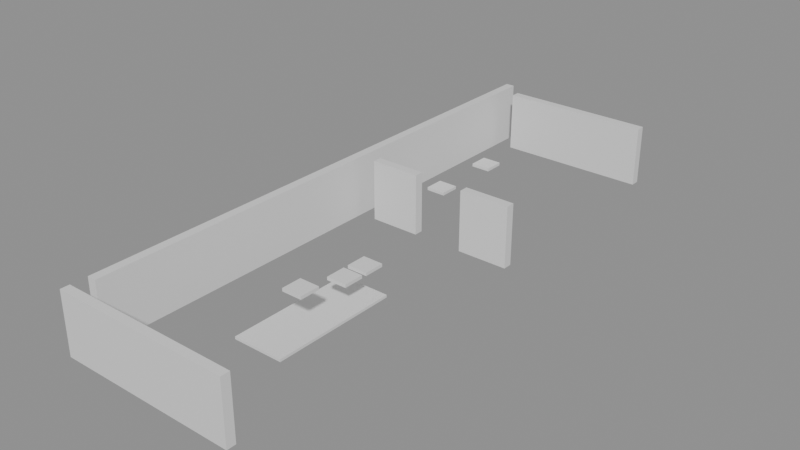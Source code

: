 # Source: building_lego.blend  (saved by Blender 5.0.119; exported with 4.5.12 LTS)
import bpy
from mathutils import Matrix  # noqa: F401  (used for matrix-valued properties, if any)

bpy.ops.wm.read_factory_settings(use_empty=True)
scene = bpy.context.scene
scene.name = 'Scene'

# ---- collections
col_01_paredes_externas = bpy.data.collections.new('01_Paredes_Externas'); scene.collection.children.link(col_01_paredes_externas)
col_02_paredes_internas = bpy.data.collections.new('02_Paredes_Internas'); scene.collection.children.link(col_02_paredes_internas)
col_03_pisos_escadas = bpy.data.collections.new('03_Pisos_Escadas'); scene.collection.children.link(col_03_pisos_escadas)
col_04_moveis_decoracoes = bpy.data.collections.new('04_Moveis_Decoracoes'); scene.collection.children.link(col_04_moveis_decoracoes)

# ---- materials (node trees are filled in below, after node groups)
mat_mat_parede_externa = bpy.data.materials.new('Mat_Parede_Externa')
mat_mat_parede_interna = bpy.data.materials.new('Mat_Parede_Interna')
mat_mat_pisos = bpy.data.materials.new('Mat_Pisos')
mat_mat_moveis = bpy.data.materials.new('Mat_Moveis')

# ---- material node trees
mat_mat_parede_externa.use_nodes = True; mat_mat_parede_externa.node_tree.nodes.clear()
_N = mat_mat_parede_externa.node_tree.nodes; _L = mat_mat_parede_externa.node_tree.links
n0 = _N.new('ShaderNodeBsdfPrincipled'); n0.name = 'BSDF - Pré-fundamentado'; n0.location = (-200, 100)
n1 = _N.new('ShaderNodeOutputMaterial'); n1.name = 'Saída de material'; n1.location = (200, 100)
_L.new(n0.outputs[0], n1.inputs[0])
n1.is_active_output = True
mat_mat_parede_interna.use_nodes = True; mat_mat_parede_interna.node_tree.nodes.clear()
_N = mat_mat_parede_interna.node_tree.nodes; _L = mat_mat_parede_interna.node_tree.links
n0 = _N.new('ShaderNodeBsdfPrincipled'); n0.name = 'BSDF - Pré-fundamentado'; n0.location = (-200, 100)
n1 = _N.new('ShaderNodeOutputMaterial'); n1.name = 'Saída de material'; n1.location = (200, 100)
_L.new(n0.outputs[0], n1.inputs[0])
n1.is_active_output = True
mat_mat_pisos.use_nodes = True; mat_mat_pisos.node_tree.nodes.clear()
_N = mat_mat_pisos.node_tree.nodes; _L = mat_mat_pisos.node_tree.links
n0 = _N.new('ShaderNodeBsdfPrincipled'); n0.name = 'BSDF - Pré-fundamentado'; n0.location = (-200, 100)
n1 = _N.new('ShaderNodeOutputMaterial'); n1.name = 'Saída de material'; n1.location = (200, 100)
_L.new(n0.outputs[0], n1.inputs[0])
n1.is_active_output = True
mat_mat_moveis.use_nodes = True; mat_mat_moveis.node_tree.nodes.clear()
_N = mat_mat_moveis.node_tree.nodes; _L = mat_mat_moveis.node_tree.links
n0 = _N.new('ShaderNodeBsdfPrincipled'); n0.name = 'BSDF - Pré-fundamentado'; n0.location = (-200, 100)
n1 = _N.new('ShaderNodeOutputMaterial'); n1.name = 'Saída de material'; n1.location = (200, 100)
_L.new(n0.outputs[0], n1.inputs[0])
n1.is_active_output = True

# ---- meshes
me_bloco_stone_wall_5073_4812_z0 = bpy.data.meshes.new('Bloco_stone_wall_5073_4812_z0')
me_bloco_stone_wall_5073_4812_z0.from_pydata([(-0.5, -0.175, -1.2), (0.5, -0.175, -1.2), (0.5, 0.175, -1.2), (-0.5, 0.175, -1.2), (-0.5, -0.175, 1.2), (0.5, -0.175, 1.2), (0.5, 0.175, 1.2), (-0.5, 0.175, 1.2)], [], [(0, 1, 2, 3), (4, 7, 6, 5), (0, 4, 5, 1), (2, 6, 7, 3), (0, 3, 7, 4), (1, 5, 6, 2)])
me_bloco_stone_wall_5073_4812_z0.materials.append(mat_mat_parede_externa)
me_bloco_stone_wall_5073_4812_z0.update()
me_bloco_stone_wall_5074_4812_z0 = bpy.data.meshes.new('Bloco_stone_wall_5074_4812_z0')
me_bloco_stone_wall_5074_4812_z0.from_pydata([(-0.5, -0.175, -1.2), (0.5, -0.175, -1.2), (0.5, 0.175, -1.2), (-0.5, 0.175, -1.2), (-0.5, -0.175, 1.2), (0.5, -0.175, 1.2), (0.5, 0.175, 1.2), (-0.5, 0.175, 1.2)], [], [(0, 1, 2, 3), (4, 7, 6, 5), (0, 4, 5, 1), (2, 6, 7, 3), (0, 3, 7, 4), (1, 5, 6, 2)])
me_bloco_stone_wall_5074_4812_z0.materials.append(mat_mat_parede_externa)
me_bloco_stone_wall_5074_4812_z0.update()
me_bloco_stone_wall_5075_4812_z0 = bpy.data.meshes.new('Bloco_stone_wall_5075_4812_z0')
me_bloco_stone_wall_5075_4812_z0.from_pydata([(-0.5, -0.175, -1.2), (0.5, -0.175, -1.2), (0.5, 0.175, -1.2), (-0.5, 0.175, -1.2), (-0.5, -0.175, 1.2), (0.5, -0.175, 1.2), (0.5, 0.175, 1.2), (-0.5, 0.175, 1.2)], [], [(0, 1, 2, 3), (4, 7, 6, 5), (0, 4, 5, 1), (2, 6, 7, 3), (0, 3, 7, 4), (1, 5, 6, 2)])
me_bloco_stone_wall_5075_4812_z0.materials.append(mat_mat_parede_externa)
me_bloco_stone_wall_5075_4812_z0.update()
me_bloco_stone_wall_5076_4812_z0 = bpy.data.meshes.new('Bloco_stone_wall_5076_4812_z0')
me_bloco_stone_wall_5076_4812_z0.from_pydata([(-0.5, -0.175, -1.2), (0.5, -0.175, -1.2), (0.5, 0.175, -1.2), (-0.5, 0.175, -1.2), (-0.5, -0.175, 1.2), (0.5, -0.175, 1.2), (0.5, 0.175, 1.2), (-0.5, 0.175, 1.2)], [], [(0, 1, 2, 3), (4, 7, 6, 5), (0, 4, 5, 1), (2, 6, 7, 3), (0, 3, 7, 4), (1, 5, 6, 2)])
me_bloco_stone_wall_5076_4812_z0.materials.append(mat_mat_parede_externa)
me_bloco_stone_wall_5076_4812_z0.update()
me_bloco_stone_wall_5077_4812_z0 = bpy.data.meshes.new('Bloco_stone_wall_5077_4812_z0')
me_bloco_stone_wall_5077_4812_z0.from_pydata([(-0.5, -0.175, -1.2), (0.5, -0.175, -1.2), (0.5, 0.175, -1.2), (-0.5, 0.175, -1.2), (-0.5, -0.175, 1.2), (0.5, -0.175, 1.2), (0.5, 0.175, 1.2), (-0.5, 0.175, 1.2)], [], [(0, 1, 2, 3), (4, 7, 6, 5), (0, 4, 5, 1), (2, 6, 7, 3), (0, 3, 7, 4), (1, 5, 6, 2)])
me_bloco_stone_wall_5077_4812_z0.materials.append(mat_mat_parede_externa)
me_bloco_stone_wall_5077_4812_z0.update()
me_bloco_stone_wall_5078_4812_z0 = bpy.data.meshes.new('Bloco_stone_wall_5078_4812_z0')
me_bloco_stone_wall_5078_4812_z0.from_pydata([(-0.5, -0.175, -1.2), (0.5, -0.175, -1.2), (0.5, 0.175, -1.2), (-0.5, 0.175, -1.2), (-0.5, -0.175, 1.2), (0.5, -0.175, 1.2), (0.5, 0.175, 1.2), (-0.5, 0.175, 1.2)], [], [(0, 1, 2, 3), (4, 7, 6, 5), (0, 4, 5, 1), (2, 6, 7, 3), (0, 3, 7, 4), (1, 5, 6, 2)])
me_bloco_stone_wall_5078_4812_z0.materials.append(mat_mat_parede_externa)
me_bloco_stone_wall_5078_4812_z0.update()
me_bloco_stone_wall_5079_4812_z0 = bpy.data.meshes.new('Bloco_stone_wall_5079_4812_z0')
me_bloco_stone_wall_5079_4812_z0.from_pydata([(-0.5, -0.175, -1.2), (0.5, -0.175, -1.2), (0.5, 0.175, -1.2), (-0.5, 0.175, -1.2), (-0.5, -0.175, 1.2), (0.5, -0.175, 1.2), (0.5, 0.175, 1.2), (-0.5, 0.175, 1.2)], [], [(0, 1, 2, 3), (4, 7, 6, 5), (0, 4, 5, 1), (2, 6, 7, 3), (0, 3, 7, 4), (1, 5, 6, 2)])
me_bloco_stone_wall_5079_4812_z0.materials.append(mat_mat_parede_externa)
me_bloco_stone_wall_5079_4812_z0.update()
me_bloco_stone_wall_5074_4834_z0 = bpy.data.meshes.new('Bloco_stone_wall_5074_4834_z0')
me_bloco_stone_wall_5074_4834_z0.from_pydata([(-0.5, -0.175, -1.2), (0.5, -0.175, -1.2), (0.5, 0.175, -1.2), (-0.5, 0.175, -1.2), (-0.5, -0.175, 1.2), (0.5, -0.175, 1.2), (0.5, 0.175, 1.2), (-0.5, 0.175, 1.2)], [], [(0, 1, 2, 3), (4, 7, 6, 5), (0, 4, 5, 1), (2, 6, 7, 3), (0, 3, 7, 4), (1, 5, 6, 2)])
me_bloco_stone_wall_5074_4834_z0.materials.append(mat_mat_parede_externa)
me_bloco_stone_wall_5074_4834_z0.update()
me_bloco_stone_wall_5075_4834_z0 = bpy.data.meshes.new('Bloco_stone_wall_5075_4834_z0')
me_bloco_stone_wall_5075_4834_z0.from_pydata([(-0.5, -0.175, -1.2), (0.5, -0.175, -1.2), (0.5, 0.175, -1.2), (-0.5, 0.175, -1.2), (-0.5, -0.175, 1.2), (0.5, -0.175, 1.2), (0.5, 0.175, 1.2), (-0.5, 0.175, 1.2)], [], [(0, 1, 2, 3), (4, 7, 6, 5), (0, 4, 5, 1), (2, 6, 7, 3), (0, 3, 7, 4), (1, 5, 6, 2)])
me_bloco_stone_wall_5075_4834_z0.materials.append(mat_mat_parede_externa)
me_bloco_stone_wall_5075_4834_z0.update()
me_bloco_stone_wall_5076_4834_z0 = bpy.data.meshes.new('Bloco_stone_wall_5076_4834_z0')
me_bloco_stone_wall_5076_4834_z0.from_pydata([(-0.5, -0.175, -1.2), (0.5, -0.175, -1.2), (0.5, 0.175, -1.2), (-0.5, 0.175, -1.2), (-0.5, -0.175, 1.2), (0.5, -0.175, 1.2), (0.5, 0.175, 1.2), (-0.5, 0.175, 1.2)], [], [(0, 1, 2, 3), (4, 7, 6, 5), (0, 4, 5, 1), (2, 6, 7, 3), (0, 3, 7, 4), (1, 5, 6, 2)])
me_bloco_stone_wall_5076_4834_z0.materials.append(mat_mat_parede_externa)
me_bloco_stone_wall_5076_4834_z0.update()
me_bloco_stone_wall_5077_4834_z0 = bpy.data.meshes.new('Bloco_stone_wall_5077_4834_z0')
me_bloco_stone_wall_5077_4834_z0.from_pydata([(-0.5, -0.175, -1.2), (0.5, -0.175, -1.2), (0.5, 0.175, -1.2), (-0.5, 0.175, -1.2), (-0.5, -0.175, 1.2), (0.5, -0.175, 1.2), (0.5, 0.175, 1.2), (-0.5, 0.175, 1.2)], [], [(0, 1, 2, 3), (4, 7, 6, 5), (0, 4, 5, 1), (2, 6, 7, 3), (0, 3, 7, 4), (1, 5, 6, 2)])
me_bloco_stone_wall_5077_4834_z0.materials.append(mat_mat_parede_externa)
me_bloco_stone_wall_5077_4834_z0.update()
me_bloco_stone_wall_5078_4834_z0 = bpy.data.meshes.new('Bloco_stone_wall_5078_4834_z0')
me_bloco_stone_wall_5078_4834_z0.from_pydata([(-0.5, -0.175, -1.2), (0.5, -0.175, -1.2), (0.5, 0.175, -1.2), (-0.5, 0.175, -1.2), (-0.5, -0.175, 1.2), (0.5, -0.175, 1.2), (0.5, 0.175, 1.2), (-0.5, 0.175, 1.2)], [], [(0, 1, 2, 3), (4, 7, 6, 5), (0, 4, 5, 1), (2, 6, 7, 3), (0, 3, 7, 4), (1, 5, 6, 2)])
me_bloco_stone_wall_5078_4834_z0.materials.append(mat_mat_parede_externa)
me_bloco_stone_wall_5078_4834_z0.update()
me_bloco_stone_wall_5079_4834_z0 = bpy.data.meshes.new('Bloco_stone_wall_5079_4834_z0')
me_bloco_stone_wall_5079_4834_z0.from_pydata([(-0.5, -0.175, -1.2), (0.5, -0.175, -1.2), (0.5, 0.175, -1.2), (-0.5, 0.175, -1.2), (-0.5, -0.175, 1.2), (0.5, -0.175, 1.2), (0.5, 0.175, 1.2), (-0.5, 0.175, 1.2)], [], [(0, 1, 2, 3), (4, 7, 6, 5), (0, 4, 5, 1), (2, 6, 7, 3), (0, 3, 7, 4), (1, 5, 6, 2)])
me_bloco_stone_wall_5079_4834_z0.materials.append(mat_mat_parede_externa)
me_bloco_stone_wall_5079_4834_z0.update()
me_bloco_stone_wall_5073_4813_z0 = bpy.data.meshes.new('Bloco_stone_wall_5073_4813_z0')
me_bloco_stone_wall_5073_4813_z0.from_pydata([(-0.175, -0.5, -1.2), (0.175, -0.5, -1.2), (0.175, 0.5, -1.2), (-0.175, 0.5, -1.2), (-0.175, -0.5, 1.2), (0.175, -0.5, 1.2), (0.175, 0.5, 1.2), (-0.175, 0.5, 1.2)], [], [(0, 1, 2, 3), (4, 7, 6, 5), (0, 4, 5, 1), (2, 6, 7, 3), (0, 3, 7, 4), (1, 5, 6, 2)])
me_bloco_stone_wall_5073_4813_z0.materials.append(mat_mat_parede_externa)
me_bloco_stone_wall_5073_4813_z0.update()
me_bloco_stone_wall_5073_4814_z0 = bpy.data.meshes.new('Bloco_stone_wall_5073_4814_z0')
me_bloco_stone_wall_5073_4814_z0.from_pydata([(-0.175, -0.5, -1.2), (0.175, -0.5, -1.2), (0.175, 0.5, -1.2), (-0.175, 0.5, -1.2), (-0.175, -0.5, 1.2), (0.175, -0.5, 1.2), (0.175, 0.5, 1.2), (-0.175, 0.5, 1.2)], [], [(0, 1, 2, 3), (4, 7, 6, 5), (0, 4, 5, 1), (2, 6, 7, 3), (0, 3, 7, 4), (1, 5, 6, 2)])
me_bloco_stone_wall_5073_4814_z0.materials.append(mat_mat_parede_externa)
me_bloco_stone_wall_5073_4814_z0.update()
me_bloco_stone_wall_5073_4815_z0 = bpy.data.meshes.new('Bloco_stone_wall_5073_4815_z0')
me_bloco_stone_wall_5073_4815_z0.from_pydata([(-0.175, -0.5, -1.2), (0.175, -0.5, -1.2), (0.175, 0.5, -1.2), (-0.175, 0.5, -1.2), (-0.175, -0.5, 1.2), (0.175, -0.5, 1.2), (0.175, 0.5, 1.2), (-0.175, 0.5, 1.2)], [], [(0, 1, 2, 3), (4, 7, 6, 5), (0, 4, 5, 1), (2, 6, 7, 3), (0, 3, 7, 4), (1, 5, 6, 2)])
me_bloco_stone_wall_5073_4815_z0.materials.append(mat_mat_parede_externa)
me_bloco_stone_wall_5073_4815_z0.update()
me_bloco_stone_wall_5073_4816_z0 = bpy.data.meshes.new('Bloco_stone_wall_5073_4816_z0')
me_bloco_stone_wall_5073_4816_z0.from_pydata([(-0.175, -0.5, -1.2), (0.175, -0.5, -1.2), (0.175, 0.5, -1.2), (-0.175, 0.5, -1.2), (-0.175, -0.5, 1.2), (0.175, -0.5, 1.2), (0.175, 0.5, 1.2), (-0.175, 0.5, 1.2)], [], [(0, 1, 2, 3), (4, 7, 6, 5), (0, 4, 5, 1), (2, 6, 7, 3), (0, 3, 7, 4), (1, 5, 6, 2)])
me_bloco_stone_wall_5073_4816_z0.materials.append(mat_mat_parede_externa)
me_bloco_stone_wall_5073_4816_z0.update()
me_bloco_stone_wall_5073_4817_z0 = bpy.data.meshes.new('Bloco_stone_wall_5073_4817_z0')
me_bloco_stone_wall_5073_4817_z0.from_pydata([(-0.175, -0.5, -1.2), (0.175, -0.5, -1.2), (0.175, 0.5, -1.2), (-0.175, 0.5, -1.2), (-0.175, -0.5, 1.2), (0.175, -0.5, 1.2), (0.175, 0.5, 1.2), (-0.175, 0.5, 1.2)], [], [(0, 1, 2, 3), (4, 7, 6, 5), (0, 4, 5, 1), (2, 6, 7, 3), (0, 3, 7, 4), (1, 5, 6, 2)])
me_bloco_stone_wall_5073_4817_z0.materials.append(mat_mat_parede_externa)
me_bloco_stone_wall_5073_4817_z0.update()
me_bloco_stone_wall_5073_4818_z0 = bpy.data.meshes.new('Bloco_stone_wall_5073_4818_z0')
me_bloco_stone_wall_5073_4818_z0.from_pydata([(-0.175, -0.5, -1.2), (0.175, -0.5, -1.2), (0.175, 0.5, -1.2), (-0.175, 0.5, -1.2), (-0.175, -0.5, 1.2), (0.175, -0.5, 1.2), (0.175, 0.5, 1.2), (-0.175, 0.5, 1.2)], [], [(0, 1, 2, 3), (4, 7, 6, 5), (0, 4, 5, 1), (2, 6, 7, 3), (0, 3, 7, 4), (1, 5, 6, 2)])
me_bloco_stone_wall_5073_4818_z0.materials.append(mat_mat_parede_externa)
me_bloco_stone_wall_5073_4818_z0.update()
me_bloco_stone_wall_5073_4819_z0 = bpy.data.meshes.new('Bloco_stone_wall_5073_4819_z0')
me_bloco_stone_wall_5073_4819_z0.from_pydata([(-0.175, -0.5, -1.2), (0.175, -0.5, -1.2), (0.175, 0.5, -1.2), (-0.175, 0.5, -1.2), (-0.175, -0.5, 1.2), (0.175, -0.5, 1.2), (0.175, 0.5, 1.2), (-0.175, 0.5, 1.2)], [], [(0, 1, 2, 3), (4, 7, 6, 5), (0, 4, 5, 1), (2, 6, 7, 3), (0, 3, 7, 4), (1, 5, 6, 2)])
me_bloco_stone_wall_5073_4819_z0.materials.append(mat_mat_parede_externa)
me_bloco_stone_wall_5073_4819_z0.update()
me_bloco_stone_wall_5073_4820_z0 = bpy.data.meshes.new('Bloco_stone_wall_5073_4820_z0')
me_bloco_stone_wall_5073_4820_z0.from_pydata([(-0.175, -0.5, -1.2), (0.175, -0.5, -1.2), (0.175, 0.5, -1.2), (-0.175, 0.5, -1.2), (-0.175, -0.5, 1.2), (0.175, -0.5, 1.2), (0.175, 0.5, 1.2), (-0.175, 0.5, 1.2)], [], [(0, 1, 2, 3), (4, 7, 6, 5), (0, 4, 5, 1), (2, 6, 7, 3), (0, 3, 7, 4), (1, 5, 6, 2)])
me_bloco_stone_wall_5073_4820_z0.materials.append(mat_mat_parede_externa)
me_bloco_stone_wall_5073_4820_z0.update()
me_bloco_stone_wall_5073_4821_z0 = bpy.data.meshes.new('Bloco_stone_wall_5073_4821_z0')
me_bloco_stone_wall_5073_4821_z0.from_pydata([(-0.175, -0.5, -1.2), (0.175, -0.5, -1.2), (0.175, 0.5, -1.2), (-0.175, 0.5, -1.2), (-0.175, -0.5, 1.2), (0.175, -0.5, 1.2), (0.175, 0.5, 1.2), (-0.175, 0.5, 1.2)], [], [(0, 1, 2, 3), (4, 7, 6, 5), (0, 4, 5, 1), (2, 6, 7, 3), (0, 3, 7, 4), (1, 5, 6, 2)])
me_bloco_stone_wall_5073_4821_z0.materials.append(mat_mat_parede_externa)
me_bloco_stone_wall_5073_4821_z0.update()
me_bloco_stone_wall_5073_4822_z0 = bpy.data.meshes.new('Bloco_stone_wall_5073_4822_z0')
me_bloco_stone_wall_5073_4822_z0.from_pydata([(-0.175, -0.5, -1.2), (0.175, -0.5, -1.2), (0.175, 0.5, -1.2), (-0.175, 0.5, -1.2), (-0.175, -0.5, 1.2), (0.175, -0.5, 1.2), (0.175, 0.5, 1.2), (-0.175, 0.5, 1.2)], [], [(0, 1, 2, 3), (4, 7, 6, 5), (0, 4, 5, 1), (2, 6, 7, 3), (0, 3, 7, 4), (1, 5, 6, 2)])
me_bloco_stone_wall_5073_4822_z0.materials.append(mat_mat_parede_externa)
me_bloco_stone_wall_5073_4822_z0.update()
me_bloco_stone_wall_5073_4823_z0 = bpy.data.meshes.new('Bloco_stone_wall_5073_4823_z0')
me_bloco_stone_wall_5073_4823_z0.from_pydata([(-0.175, -0.5, -1.2), (0.175, -0.5, -1.2), (0.175, 0.5, -1.2), (-0.175, 0.5, -1.2), (-0.175, -0.5, 1.2), (0.175, -0.5, 1.2), (0.175, 0.5, 1.2), (-0.175, 0.5, 1.2)], [], [(0, 1, 2, 3), (4, 7, 6, 5), (0, 4, 5, 1), (2, 6, 7, 3), (0, 3, 7, 4), (1, 5, 6, 2)])
me_bloco_stone_wall_5073_4823_z0.materials.append(mat_mat_parede_externa)
me_bloco_stone_wall_5073_4823_z0.update()
me_bloco_stone_wall_5073_4824_z0 = bpy.data.meshes.new('Bloco_stone_wall_5073_4824_z0')
me_bloco_stone_wall_5073_4824_z0.from_pydata([(-0.175, -0.5, -1.2), (0.175, -0.5, -1.2), (0.175, 0.5, -1.2), (-0.175, 0.5, -1.2), (-0.175, -0.5, 1.2), (0.175, -0.5, 1.2), (0.175, 0.5, 1.2), (-0.175, 0.5, 1.2)], [], [(0, 1, 2, 3), (4, 7, 6, 5), (0, 4, 5, 1), (2, 6, 7, 3), (0, 3, 7, 4), (1, 5, 6, 2)])
me_bloco_stone_wall_5073_4824_z0.materials.append(mat_mat_parede_externa)
me_bloco_stone_wall_5073_4824_z0.update()
me_bloco_stone_wall_5073_4825_z0 = bpy.data.meshes.new('Bloco_stone_wall_5073_4825_z0')
me_bloco_stone_wall_5073_4825_z0.from_pydata([(-0.175, -0.5, -1.2), (0.175, -0.5, -1.2), (0.175, 0.5, -1.2), (-0.175, 0.5, -1.2), (-0.175, -0.5, 1.2), (0.175, -0.5, 1.2), (0.175, 0.5, 1.2), (-0.175, 0.5, 1.2)], [], [(0, 1, 2, 3), (4, 7, 6, 5), (0, 4, 5, 1), (2, 6, 7, 3), (0, 3, 7, 4), (1, 5, 6, 2)])
me_bloco_stone_wall_5073_4825_z0.materials.append(mat_mat_parede_externa)
me_bloco_stone_wall_5073_4825_z0.update()
me_bloco_stone_wall_5073_4826_z0 = bpy.data.meshes.new('Bloco_stone_wall_5073_4826_z0')
me_bloco_stone_wall_5073_4826_z0.from_pydata([(-0.175, -0.5, -1.2), (0.175, -0.5, -1.2), (0.175, 0.5, -1.2), (-0.175, 0.5, -1.2), (-0.175, -0.5, 1.2), (0.175, -0.5, 1.2), (0.175, 0.5, 1.2), (-0.175, 0.5, 1.2)], [], [(0, 1, 2, 3), (4, 7, 6, 5), (0, 4, 5, 1), (2, 6, 7, 3), (0, 3, 7, 4), (1, 5, 6, 2)])
me_bloco_stone_wall_5073_4826_z0.materials.append(mat_mat_parede_externa)
me_bloco_stone_wall_5073_4826_z0.update()
me_bloco_stone_wall_5073_4827_z0 = bpy.data.meshes.new('Bloco_stone_wall_5073_4827_z0')
me_bloco_stone_wall_5073_4827_z0.from_pydata([(-0.175, -0.5, -1.2), (0.175, -0.5, -1.2), (0.175, 0.5, -1.2), (-0.175, 0.5, -1.2), (-0.175, -0.5, 1.2), (0.175, -0.5, 1.2), (0.175, 0.5, 1.2), (-0.175, 0.5, 1.2)], [], [(0, 1, 2, 3), (4, 7, 6, 5), (0, 4, 5, 1), (2, 6, 7, 3), (0, 3, 7, 4), (1, 5, 6, 2)])
me_bloco_stone_wall_5073_4827_z0.materials.append(mat_mat_parede_externa)
me_bloco_stone_wall_5073_4827_z0.update()
me_bloco_stone_wall_5073_4828_z0 = bpy.data.meshes.new('Bloco_stone_wall_5073_4828_z0')
me_bloco_stone_wall_5073_4828_z0.from_pydata([(-0.175, -0.5, -1.2), (0.175, -0.5, -1.2), (0.175, 0.5, -1.2), (-0.175, 0.5, -1.2), (-0.175, -0.5, 1.2), (0.175, -0.5, 1.2), (0.175, 0.5, 1.2), (-0.175, 0.5, 1.2)], [], [(0, 1, 2, 3), (4, 7, 6, 5), (0, 4, 5, 1), (2, 6, 7, 3), (0, 3, 7, 4), (1, 5, 6, 2)])
me_bloco_stone_wall_5073_4828_z0.materials.append(mat_mat_parede_externa)
me_bloco_stone_wall_5073_4828_z0.update()
me_bloco_stone_wall_5073_4829_z0 = bpy.data.meshes.new('Bloco_stone_wall_5073_4829_z0')
me_bloco_stone_wall_5073_4829_z0.from_pydata([(-0.175, -0.5, -1.2), (0.175, -0.5, -1.2), (0.175, 0.5, -1.2), (-0.175, 0.5, -1.2), (-0.175, -0.5, 1.2), (0.175, -0.5, 1.2), (0.175, 0.5, 1.2), (-0.175, 0.5, 1.2)], [], [(0, 1, 2, 3), (4, 7, 6, 5), (0, 4, 5, 1), (2, 6, 7, 3), (0, 3, 7, 4), (1, 5, 6, 2)])
me_bloco_stone_wall_5073_4829_z0.materials.append(mat_mat_parede_externa)
me_bloco_stone_wall_5073_4829_z0.update()
me_bloco_stone_wall_5073_4830_z0 = bpy.data.meshes.new('Bloco_stone_wall_5073_4830_z0')
me_bloco_stone_wall_5073_4830_z0.from_pydata([(-0.175, -0.5, -1.2), (0.175, -0.5, -1.2), (0.175, 0.5, -1.2), (-0.175, 0.5, -1.2), (-0.175, -0.5, 1.2), (0.175, -0.5, 1.2), (0.175, 0.5, 1.2), (-0.175, 0.5, 1.2)], [], [(0, 1, 2, 3), (4, 7, 6, 5), (0, 4, 5, 1), (2, 6, 7, 3), (0, 3, 7, 4), (1, 5, 6, 2)])
me_bloco_stone_wall_5073_4830_z0.materials.append(mat_mat_parede_externa)
me_bloco_stone_wall_5073_4830_z0.update()
me_bloco_stone_wall_5073_4831_z0 = bpy.data.meshes.new('Bloco_stone_wall_5073_4831_z0')
me_bloco_stone_wall_5073_4831_z0.from_pydata([(-0.175, -0.5, -1.2), (0.175, -0.5, -1.2), (0.175, 0.5, -1.2), (-0.175, 0.5, -1.2), (-0.175, -0.5, 1.2), (0.175, -0.5, 1.2), (0.175, 0.5, 1.2), (-0.175, 0.5, 1.2)], [], [(0, 1, 2, 3), (4, 7, 6, 5), (0, 4, 5, 1), (2, 6, 7, 3), (0, 3, 7, 4), (1, 5, 6, 2)])
me_bloco_stone_wall_5073_4831_z0.materials.append(mat_mat_parede_externa)
me_bloco_stone_wall_5073_4831_z0.update()
me_bloco_stone_wall_5073_4832_z0 = bpy.data.meshes.new('Bloco_stone_wall_5073_4832_z0')
me_bloco_stone_wall_5073_4832_z0.from_pydata([(-0.175, -0.5, -1.2), (0.175, -0.5, -1.2), (0.175, 0.5, -1.2), (-0.175, 0.5, -1.2), (-0.175, -0.5, 1.2), (0.175, -0.5, 1.2), (0.175, 0.5, 1.2), (-0.175, 0.5, 1.2)], [], [(0, 1, 2, 3), (4, 7, 6, 5), (0, 4, 5, 1), (2, 6, 7, 3), (0, 3, 7, 4), (1, 5, 6, 2)])
me_bloco_stone_wall_5073_4832_z0.materials.append(mat_mat_parede_externa)
me_bloco_stone_wall_5073_4832_z0.update()
me_bloco_stone_wall_5073_4833_z0 = bpy.data.meshes.new('Bloco_stone_wall_5073_4833_z0')
me_bloco_stone_wall_5073_4833_z0.from_pydata([(-0.175, -0.5, -1.2), (0.175, -0.5, -1.2), (0.175, 0.5, -1.2), (-0.175, 0.5, -1.2), (-0.175, -0.5, 1.2), (0.175, -0.5, 1.2), (0.175, 0.5, 1.2), (-0.175, 0.5, 1.2)], [], [(0, 1, 2, 3), (4, 7, 6, 5), (0, 4, 5, 1), (2, 6, 7, 3), (0, 3, 7, 4), (1, 5, 6, 2)])
me_bloco_stone_wall_5073_4833_z0.materials.append(mat_mat_parede_externa)
me_bloco_stone_wall_5073_4833_z0.update()
me_bloco_stone_wall_5073_4834_z0 = bpy.data.meshes.new('Bloco_stone_wall_5073_4834_z0')
me_bloco_stone_wall_5073_4834_z0.from_pydata([(-0.175, -0.5, -1.2), (0.175, -0.5, -1.2), (0.175, 0.5, -1.2), (-0.175, 0.5, -1.2), (-0.175, -0.5, 1.2), (0.175, -0.5, 1.2), (0.175, 0.5, 1.2), (-0.175, 0.5, 1.2)], [], [(0, 1, 2, 3), (4, 7, 6, 5), (0, 4, 5, 1), (2, 6, 7, 3), (0, 3, 7, 4), (1, 5, 6, 2)])
me_bloco_stone_wall_5073_4834_z0.materials.append(mat_mat_parede_externa)
me_bloco_stone_wall_5073_4834_z0.update()
me_bloco_stone_wall_5074_4825_z0 = bpy.data.meshes.new('Bloco_stone_wall_5074_4825_z0')
me_bloco_stone_wall_5074_4825_z0.from_pydata([(-0.5, -0.175, -1.2), (0.5, -0.175, -1.2), (0.5, 0.175, -1.2), (-0.5, 0.175, -1.2), (-0.5, -0.175, 1.2), (0.5, -0.175, 1.2), (0.5, 0.175, 1.2), (-0.5, 0.175, 1.2)], [], [(0, 1, 2, 3), (4, 7, 6, 5), (0, 4, 5, 1), (2, 6, 7, 3), (0, 3, 7, 4), (1, 5, 6, 2)])
me_bloco_stone_wall_5074_4825_z0.materials.append(mat_mat_parede_interna)
me_bloco_stone_wall_5074_4825_z0.update()
me_bloco_stone_wall_5075_4825_z0 = bpy.data.meshes.new('Bloco_stone_wall_5075_4825_z0')
me_bloco_stone_wall_5075_4825_z0.from_pydata([(-0.5, -0.175, -1.2), (0.5, -0.175, -1.2), (0.5, 0.175, -1.2), (-0.5, 0.175, -1.2), (-0.5, -0.175, 1.2), (0.5, -0.175, 1.2), (0.5, 0.175, 1.2), (-0.5, 0.175, 1.2)], [], [(0, 1, 2, 3), (4, 7, 6, 5), (0, 4, 5, 1), (2, 6, 7, 3), (0, 3, 7, 4), (1, 5, 6, 2)])
me_bloco_stone_wall_5075_4825_z0.materials.append(mat_mat_parede_interna)
me_bloco_stone_wall_5075_4825_z0.update()
me_bloco_stone_wall_5078_4825_z0 = bpy.data.meshes.new('Bloco_stone_wall_5078_4825_z0')
me_bloco_stone_wall_5078_4825_z0.from_pydata([(-0.5, -0.175, -1.2), (0.5, -0.175, -1.2), (0.5, 0.175, -1.2), (-0.5, 0.175, -1.2), (-0.5, -0.175, 1.2), (0.5, -0.175, 1.2), (0.5, 0.175, 1.2), (-0.5, 0.175, 1.2)], [], [(0, 1, 2, 3), (4, 7, 6, 5), (0, 4, 5, 1), (2, 6, 7, 3), (0, 3, 7, 4), (1, 5, 6, 2)])
me_bloco_stone_wall_5078_4825_z0.materials.append(mat_mat_parede_interna)
me_bloco_stone_wall_5078_4825_z0.update()
me_bloco_stone_wall_5079_4825_z0 = bpy.data.meshes.new('Bloco_stone_wall_5079_4825_z0')
me_bloco_stone_wall_5079_4825_z0.from_pydata([(-0.5, -0.175, -1.2), (0.5, -0.175, -1.2), (0.5, 0.175, -1.2), (-0.5, 0.175, -1.2), (-0.5, -0.175, 1.2), (0.5, -0.175, 1.2), (0.5, 0.175, 1.2), (-0.5, 0.175, 1.2)], [], [(0, 1, 2, 3), (4, 7, 6, 5), (0, 4, 5, 1), (2, 6, 7, 3), (0, 3, 7, 4), (1, 5, 6, 2)])
me_bloco_stone_wall_5079_4825_z0.materials.append(mat_mat_parede_interna)
me_bloco_stone_wall_5079_4825_z0.update()
me_piso_stone_table_5076_4816_z0 = bpy.data.meshes.new('Piso_stone_table_5076_4816_z0')
me_piso_stone_table_5076_4816_z0.from_pydata([(-0.5, -0.5, -0.05), (0.5, -0.5, -0.05), (0.5, 0.5, -0.05), (-0.5, 0.5, -0.05), (-0.5, -0.5, 0.05), (0.5, -0.5, 0.05), (0.5, 0.5, 0.05), (-0.5, 0.5, 0.05)], [], [(0, 1, 2, 3), (4, 7, 6, 5), (0, 4, 5, 1), (2, 6, 7, 3), (0, 3, 7, 4), (1, 5, 6, 2)])
me_piso_stone_table_5076_4816_z0.materials.append(mat_mat_pisos)
me_piso_stone_table_5076_4816_z0.update()
me_piso_stone_table_5077_4816_z0 = bpy.data.meshes.new('Piso_stone_table_5077_4816_z0')
me_piso_stone_table_5077_4816_z0.from_pydata([(-0.5, -0.5, -0.05), (0.5, -0.5, -0.05), (0.5, 0.5, -0.05), (-0.5, 0.5, -0.05), (-0.5, -0.5, 0.05), (0.5, -0.5, 0.05), (0.5, 0.5, 0.05), (-0.5, 0.5, 0.05)], [], [(0, 1, 2, 3), (4, 7, 6, 5), (0, 4, 5, 1), (2, 6, 7, 3), (0, 3, 7, 4), (1, 5, 6, 2)])
me_piso_stone_table_5077_4816_z0.materials.append(mat_mat_pisos)
me_piso_stone_table_5077_4816_z0.update()
me_piso_stone_table_5076_4817_z0 = bpy.data.meshes.new('Piso_stone_table_5076_4817_z0')
me_piso_stone_table_5076_4817_z0.from_pydata([(-0.5, -0.5, -0.05), (0.5, -0.5, -0.05), (0.5, 0.5, -0.05), (-0.5, 0.5, -0.05), (-0.5, -0.5, 0.05), (0.5, -0.5, 0.05), (0.5, 0.5, 0.05), (-0.5, 0.5, 0.05)], [], [(0, 1, 2, 3), (4, 7, 6, 5), (0, 4, 5, 1), (2, 6, 7, 3), (0, 3, 7, 4), (1, 5, 6, 2)])
me_piso_stone_table_5076_4817_z0.materials.append(mat_mat_pisos)
me_piso_stone_table_5076_4817_z0.update()
me_piso_stone_table_5077_4817_z0 = bpy.data.meshes.new('Piso_stone_table_5077_4817_z0')
me_piso_stone_table_5077_4817_z0.from_pydata([(-0.5, -0.5, -0.05), (0.5, -0.5, -0.05), (0.5, 0.5, -0.05), (-0.5, 0.5, -0.05), (-0.5, -0.5, 0.05), (0.5, -0.5, 0.05), (0.5, 0.5, 0.05), (-0.5, 0.5, 0.05)], [], [(0, 1, 2, 3), (4, 7, 6, 5), (0, 4, 5, 1), (2, 6, 7, 3), (0, 3, 7, 4), (1, 5, 6, 2)])
me_piso_stone_table_5077_4817_z0.materials.append(mat_mat_pisos)
me_piso_stone_table_5077_4817_z0.update()
me_piso_stone_table_5076_4818_z0 = bpy.data.meshes.new('Piso_stone_table_5076_4818_z0')
me_piso_stone_table_5076_4818_z0.from_pydata([(-0.5, -0.5, -0.05), (0.5, -0.5, -0.05), (0.5, 0.5, -0.05), (-0.5, 0.5, -0.05), (-0.5, -0.5, 0.05), (0.5, -0.5, 0.05), (0.5, 0.5, 0.05), (-0.5, 0.5, 0.05)], [], [(0, 1, 2, 3), (4, 7, 6, 5), (0, 4, 5, 1), (2, 6, 7, 3), (0, 3, 7, 4), (1, 5, 6, 2)])
me_piso_stone_table_5076_4818_z0.materials.append(mat_mat_pisos)
me_piso_stone_table_5076_4818_z0.update()
me_piso_stone_table_5077_4818_z0 = bpy.data.meshes.new('Piso_stone_table_5077_4818_z0')
me_piso_stone_table_5077_4818_z0.from_pydata([(-0.5, -0.5, -0.05), (0.5, -0.5, -0.05), (0.5, 0.5, -0.05), (-0.5, 0.5, -0.05), (-0.5, -0.5, 0.05), (0.5, -0.5, 0.05), (0.5, 0.5, 0.05), (-0.5, 0.5, 0.05)], [], [(0, 1, 2, 3), (4, 7, 6, 5), (0, 4, 5, 1), (2, 6, 7, 3), (0, 3, 7, 4), (1, 5, 6, 2)])
me_piso_stone_table_5077_4818_z0.materials.append(mat_mat_pisos)
me_piso_stone_table_5077_4818_z0.update()
me_piso_stone_table_5076_4819_z0 = bpy.data.meshes.new('Piso_stone_table_5076_4819_z0')
me_piso_stone_table_5076_4819_z0.from_pydata([(-0.5, -0.5, -0.05), (0.5, -0.5, -0.05), (0.5, 0.5, -0.05), (-0.5, 0.5, -0.05), (-0.5, -0.5, 0.05), (0.5, -0.5, 0.05), (0.5, 0.5, 0.05), (-0.5, 0.5, 0.05)], [], [(0, 1, 2, 3), (4, 7, 6, 5), (0, 4, 5, 1), (2, 6, 7, 3), (0, 3, 7, 4), (1, 5, 6, 2)])
me_piso_stone_table_5076_4819_z0.materials.append(mat_mat_pisos)
me_piso_stone_table_5076_4819_z0.update()
me_piso_stone_table_5077_4819_z0 = bpy.data.meshes.new('Piso_stone_table_5077_4819_z0')
me_piso_stone_table_5077_4819_z0.from_pydata([(-0.5, -0.5, -0.05), (0.5, -0.5, -0.05), (0.5, 0.5, -0.05), (-0.5, 0.5, -0.05), (-0.5, -0.5, 0.05), (0.5, -0.5, 0.05), (0.5, 0.5, 0.05), (-0.5, 0.5, 0.05)], [], [(0, 1, 2, 3), (4, 7, 6, 5), (0, 4, 5, 1), (2, 6, 7, 3), (0, 3, 7, 4), (1, 5, 6, 2)])
me_piso_stone_table_5077_4819_z0.materials.append(mat_mat_pisos)
me_piso_stone_table_5077_4819_z0.update()
me_piso_table_metal_long_sou_5076_4820_z0 = bpy.data.meshes.new('Piso_table_metal_long_sou_5076_4820_z0')
me_piso_table_metal_long_sou_5076_4820_z0.from_pydata([(-0.5, -0.5, -0.05), (0.5, -0.5, -0.05), (0.5, 0.5, -0.05), (-0.5, 0.5, -0.05), (-0.5, -0.5, 0.05), (0.5, -0.5, 0.05), (0.5, 0.5, 0.05), (-0.5, 0.5, 0.05)], [], [(0, 1, 2, 3), (4, 7, 6, 5), (0, 4, 5, 1), (2, 6, 7, 3), (0, 3, 7, 4), (1, 5, 6, 2)])
me_piso_table_metal_long_sou_5076_4820_z0.materials.append(mat_mat_pisos)
me_piso_table_metal_long_sou_5076_4820_z0.update()
me_piso_table_metal_long_sou_5077_4820_z0 = bpy.data.meshes.new('Piso_table_metal_long_sou_5077_4820_z0')
me_piso_table_metal_long_sou_5077_4820_z0.from_pydata([(-0.5, -0.5, -0.05), (0.5, -0.5, -0.05), (0.5, 0.5, -0.05), (-0.5, 0.5, -0.05), (-0.5, -0.5, 0.05), (0.5, -0.5, 0.05), (0.5, 0.5, 0.05), (-0.5, 0.5, 0.05)], [], [(0, 1, 2, 3), (4, 7, 6, 5), (0, 4, 5, 1), (2, 6, 7, 3), (0, 3, 7, 4), (1, 5, 6, 2)])
me_piso_table_metal_long_sou_5077_4820_z0.materials.append(mat_mat_pisos)
me_piso_table_metal_long_sou_5077_4820_z0.update()
me_movel_hammer_5077_4817_z13 = bpy.data.meshes.new('Movel_hammer_5077_4817_z13')
me_movel_hammer_5077_4817_z13.from_pydata([(-0.4, -0.4, -0.06), (0.4, -0.4, -0.06), (0.4, 0.4, -0.06), (-0.4, 0.4, -0.06), (-0.4, -0.4, 0.06), (0.4, -0.4, 0.06), (0.4, 0.4, 0.06), (-0.4, 0.4, 0.06)], [], [(0, 1, 2, 3), (4, 7, 6, 5), (0, 4, 5, 1), (2, 6, 7, 3), (0, 3, 7, 4), (1, 5, 6, 2)])
me_movel_hammer_5077_4817_z13.materials.append(mat_mat_moveis)
me_movel_hammer_5077_4817_z13.update()
me_movel_blood_5077_4819_z9 = bpy.data.meshes.new('Movel_blood_5077_4819_z9')
me_movel_blood_5077_4819_z9.from_pydata([(-0.4, -0.4, -0.06), (0.4, -0.4, -0.06), (0.4, 0.4, -0.06), (-0.4, 0.4, -0.06), (-0.4, -0.4, 0.06), (0.4, -0.4, 0.06), (0.4, 0.4, 0.06), (-0.4, 0.4, 0.06)], [], [(0, 1, 2, 3), (4, 7, 6, 5), (0, 4, 5, 1), (2, 6, 7, 3), (0, 3, 7, 4), (1, 5, 6, 2)])
me_movel_blood_5077_4819_z9.materials.append(mat_mat_moveis)
me_movel_blood_5077_4819_z9.update()
me_movel_tool_kit_5077_4820_z9 = bpy.data.meshes.new('Movel_tool_kit_5077_4820_z9')
me_movel_tool_kit_5077_4820_z9.from_pydata([(-0.4, -0.4, -0.06), (0.4, -0.4, -0.06), (0.4, 0.4, -0.06), (-0.4, 0.4, -0.06), (-0.4, -0.4, 0.06), (0.4, -0.4, 0.06), (0.4, 0.4, 0.06), (-0.4, 0.4, 0.06)], [], [(0, 1, 2, 3), (4, 7, 6, 5), (0, 4, 5, 1), (2, 6, 7, 3), (0, 3, 7, 4), (1, 5, 6, 2)])
me_movel_tool_kit_5077_4820_z9.materials.append(mat_mat_moveis)
me_movel_tool_kit_5077_4820_z9.update()
me_movel_chains_5074_4828_z1 = bpy.data.meshes.new('Movel_chains_5074_4828_z1')
me_movel_chains_5074_4828_z1.from_pydata([(-0.4, -0.4, -0.06), (0.4, -0.4, -0.06), (0.4, 0.4, -0.06), (-0.4, 0.4, -0.06), (-0.4, -0.4, 0.06), (0.4, -0.4, 0.06), (0.4, 0.4, 0.06), (-0.4, 0.4, 0.06)], [], [(0, 1, 2, 3), (4, 7, 6, 5), (0, 4, 5, 1), (2, 6, 7, 3), (0, 3, 7, 4), (1, 5, 6, 2)])
me_movel_chains_5074_4828_z1.materials.append(mat_mat_moveis)
me_movel_chains_5074_4828_z1.update()
me_movel_chains_5074_4831_z1 = bpy.data.meshes.new('Movel_chains_5074_4831_z1')
me_movel_chains_5074_4831_z1.from_pydata([(-0.4, -0.4, -0.06), (0.4, -0.4, -0.06), (0.4, 0.4, -0.06), (-0.4, 0.4, -0.06), (-0.4, -0.4, 0.06), (0.4, -0.4, 0.06), (0.4, 0.4, 0.06), (-0.4, 0.4, 0.06)], [], [(0, 1, 2, 3), (4, 7, 6, 5), (0, 4, 5, 1), (2, 6, 7, 3), (0, 3, 7, 4), (1, 5, 6, 2)])
me_movel_chains_5074_4831_z1.materials.append(mat_mat_moveis)
me_movel_chains_5074_4831_z1.update()

# ---- objects
ob_parede_externa_norte_y4812_x5073_5079 = bpy.data.objects.new('Parede_Externa_Norte_Y4812_X5073_5079', None)
ob_bloco_stone_wall_5073_4812_z0 = bpy.data.objects.new('Bloco_stone_wall_5073_4812_z0', me_bloco_stone_wall_5073_4812_z0)
ob_bloco_stone_wall_5074_4812_z0 = bpy.data.objects.new('Bloco_stone_wall_5074_4812_z0', me_bloco_stone_wall_5074_4812_z0)
ob_bloco_stone_wall_5075_4812_z0 = bpy.data.objects.new('Bloco_stone_wall_5075_4812_z0', me_bloco_stone_wall_5075_4812_z0)
ob_bloco_stone_wall_5076_4812_z0 = bpy.data.objects.new('Bloco_stone_wall_5076_4812_z0', me_bloco_stone_wall_5076_4812_z0)
ob_bloco_stone_wall_5077_4812_z0 = bpy.data.objects.new('Bloco_stone_wall_5077_4812_z0', me_bloco_stone_wall_5077_4812_z0)
ob_bloco_stone_wall_5078_4812_z0 = bpy.data.objects.new('Bloco_stone_wall_5078_4812_z0', me_bloco_stone_wall_5078_4812_z0)
ob_bloco_stone_wall_5079_4812_z0 = bpy.data.objects.new('Bloco_stone_wall_5079_4812_z0', me_bloco_stone_wall_5079_4812_z0)
ob_parede_externa_sul_y4834_x5074_5079 = bpy.data.objects.new('Parede_Externa_Sul_Y4834_X5074_5079', None)
ob_bloco_stone_wall_5074_4834_z0 = bpy.data.objects.new('Bloco_stone_wall_5074_4834_z0', me_bloco_stone_wall_5074_4834_z0)
ob_bloco_stone_wall_5075_4834_z0 = bpy.data.objects.new('Bloco_stone_wall_5075_4834_z0', me_bloco_stone_wall_5075_4834_z0)
ob_bloco_stone_wall_5076_4834_z0 = bpy.data.objects.new('Bloco_stone_wall_5076_4834_z0', me_bloco_stone_wall_5076_4834_z0)
ob_bloco_stone_wall_5077_4834_z0 = bpy.data.objects.new('Bloco_stone_wall_5077_4834_z0', me_bloco_stone_wall_5077_4834_z0)
ob_bloco_stone_wall_5078_4834_z0 = bpy.data.objects.new('Bloco_stone_wall_5078_4834_z0', me_bloco_stone_wall_5078_4834_z0)
ob_bloco_stone_wall_5079_4834_z0 = bpy.data.objects.new('Bloco_stone_wall_5079_4834_z0', me_bloco_stone_wall_5079_4834_z0)
ob_parede_externa_oeste_x5073_y4813_4834 = bpy.data.objects.new('Parede_Externa_Oeste_X5073_Y4813_4834', None)
ob_bloco_stone_wall_5073_4813_z0 = bpy.data.objects.new('Bloco_stone_wall_5073_4813_z0', me_bloco_stone_wall_5073_4813_z0)
ob_bloco_stone_wall_5073_4814_z0 = bpy.data.objects.new('Bloco_stone_wall_5073_4814_z0', me_bloco_stone_wall_5073_4814_z0)
ob_bloco_stone_wall_5073_4815_z0 = bpy.data.objects.new('Bloco_stone_wall_5073_4815_z0', me_bloco_stone_wall_5073_4815_z0)
ob_bloco_stone_wall_5073_4816_z0 = bpy.data.objects.new('Bloco_stone_wall_5073_4816_z0', me_bloco_stone_wall_5073_4816_z0)
ob_bloco_stone_wall_5073_4817_z0 = bpy.data.objects.new('Bloco_stone_wall_5073_4817_z0', me_bloco_stone_wall_5073_4817_z0)
ob_bloco_stone_wall_5073_4818_z0 = bpy.data.objects.new('Bloco_stone_wall_5073_4818_z0', me_bloco_stone_wall_5073_4818_z0)
ob_bloco_stone_wall_5073_4819_z0 = bpy.data.objects.new('Bloco_stone_wall_5073_4819_z0', me_bloco_stone_wall_5073_4819_z0)
ob_bloco_stone_wall_5073_4820_z0 = bpy.data.objects.new('Bloco_stone_wall_5073_4820_z0', me_bloco_stone_wall_5073_4820_z0)
ob_bloco_stone_wall_5073_4821_z0 = bpy.data.objects.new('Bloco_stone_wall_5073_4821_z0', me_bloco_stone_wall_5073_4821_z0)
ob_bloco_stone_wall_5073_4822_z0 = bpy.data.objects.new('Bloco_stone_wall_5073_4822_z0', me_bloco_stone_wall_5073_4822_z0)
ob_bloco_stone_wall_5073_4823_z0 = bpy.data.objects.new('Bloco_stone_wall_5073_4823_z0', me_bloco_stone_wall_5073_4823_z0)
ob_bloco_stone_wall_5073_4824_z0 = bpy.data.objects.new('Bloco_stone_wall_5073_4824_z0', me_bloco_stone_wall_5073_4824_z0)
ob_bloco_stone_wall_5073_4825_z0 = bpy.data.objects.new('Bloco_stone_wall_5073_4825_z0', me_bloco_stone_wall_5073_4825_z0)
ob_bloco_stone_wall_5073_4826_z0 = bpy.data.objects.new('Bloco_stone_wall_5073_4826_z0', me_bloco_stone_wall_5073_4826_z0)
ob_bloco_stone_wall_5073_4827_z0 = bpy.data.objects.new('Bloco_stone_wall_5073_4827_z0', me_bloco_stone_wall_5073_4827_z0)
ob_bloco_stone_wall_5073_4828_z0 = bpy.data.objects.new('Bloco_stone_wall_5073_4828_z0', me_bloco_stone_wall_5073_4828_z0)
ob_bloco_stone_wall_5073_4829_z0 = bpy.data.objects.new('Bloco_stone_wall_5073_4829_z0', me_bloco_stone_wall_5073_4829_z0)
ob_bloco_stone_wall_5073_4830_z0 = bpy.data.objects.new('Bloco_stone_wall_5073_4830_z0', me_bloco_stone_wall_5073_4830_z0)
ob_bloco_stone_wall_5073_4831_z0 = bpy.data.objects.new('Bloco_stone_wall_5073_4831_z0', me_bloco_stone_wall_5073_4831_z0)
ob_bloco_stone_wall_5073_4832_z0 = bpy.data.objects.new('Bloco_stone_wall_5073_4832_z0', me_bloco_stone_wall_5073_4832_z0)
ob_bloco_stone_wall_5073_4833_z0 = bpy.data.objects.new('Bloco_stone_wall_5073_4833_z0', me_bloco_stone_wall_5073_4833_z0)
ob_bloco_stone_wall_5073_4834_z0 = bpy.data.objects.new('Bloco_stone_wall_5073_4834_z0', me_bloco_stone_wall_5073_4834_z0)
ob_parede_interna_ew_02_y4825_x5074_5075 = bpy.data.objects.new('Parede_Interna_EW_02_Y4825_X5074_5075', None)
ob_bloco_stone_wall_5074_4825_z0 = bpy.data.objects.new('Bloco_stone_wall_5074_4825_z0', me_bloco_stone_wall_5074_4825_z0)
ob_bloco_stone_wall_5075_4825_z0 = bpy.data.objects.new('Bloco_stone_wall_5075_4825_z0', me_bloco_stone_wall_5075_4825_z0)
ob_parede_interna_ew_03_y4825_x5078_5079 = bpy.data.objects.new('Parede_Interna_EW_03_Y4825_X5078_5079', None)
ob_bloco_stone_wall_5078_4825_z0 = bpy.data.objects.new('Bloco_stone_wall_5078_4825_z0', me_bloco_stone_wall_5078_4825_z0)
ob_bloco_stone_wall_5079_4825_z0 = bpy.data.objects.new('Bloco_stone_wall_5079_4825_z0', me_bloco_stone_wall_5079_4825_z0)
ob_pisos_lajes = bpy.data.objects.new('Pisos_Lajes', None)
ob_piso_stone_table_5076_4816_z0 = bpy.data.objects.new('Piso_stone_table_5076_4816_z0', me_piso_stone_table_5076_4816_z0)
ob_piso_stone_table_5077_4816_z0 = bpy.data.objects.new('Piso_stone_table_5077_4816_z0', me_piso_stone_table_5077_4816_z0)
ob_piso_stone_table_5076_4817_z0 = bpy.data.objects.new('Piso_stone_table_5076_4817_z0', me_piso_stone_table_5076_4817_z0)
ob_piso_stone_table_5077_4817_z0 = bpy.data.objects.new('Piso_stone_table_5077_4817_z0', me_piso_stone_table_5077_4817_z0)
ob_piso_stone_table_5076_4818_z0 = bpy.data.objects.new('Piso_stone_table_5076_4818_z0', me_piso_stone_table_5076_4818_z0)
ob_piso_stone_table_5077_4818_z0 = bpy.data.objects.new('Piso_stone_table_5077_4818_z0', me_piso_stone_table_5077_4818_z0)
ob_piso_stone_table_5076_4819_z0 = bpy.data.objects.new('Piso_stone_table_5076_4819_z0', me_piso_stone_table_5076_4819_z0)
ob_piso_stone_table_5077_4819_z0 = bpy.data.objects.new('Piso_stone_table_5077_4819_z0', me_piso_stone_table_5077_4819_z0)
ob_piso_table_metal_long_sou_5076_4820_z0 = bpy.data.objects.new('Piso_table_metal_long_sou_5076_4820_z0', me_piso_table_metal_long_sou_5076_4820_z0)
ob_piso_table_metal_long_sou_5077_4820_z0 = bpy.data.objects.new('Piso_table_metal_long_sou_5077_4820_z0', me_piso_table_metal_long_sou_5077_4820_z0)
ob_moveis_decoracoes = bpy.data.objects.new('Moveis_Decoracoes', None)
ob_movel_hammer_5077_4817_z13 = bpy.data.objects.new('Movel_hammer_5077_4817_z13', me_movel_hammer_5077_4817_z13)
ob_movel_blood_5077_4819_z9 = bpy.data.objects.new('Movel_blood_5077_4819_z9', me_movel_blood_5077_4819_z9)
ob_movel_tool_kit_5077_4820_z9 = bpy.data.objects.new('Movel_tool_kit_5077_4820_z9', me_movel_tool_kit_5077_4820_z9)
ob_movel_chains_5074_4828_z1 = bpy.data.objects.new('Movel_chains_5074_4828_z1', me_movel_chains_5074_4828_z1)
ob_movel_chains_5074_4831_z1 = bpy.data.objects.new('Movel_chains_5074_4831_z1', me_movel_chains_5074_4831_z1)

# ---- transforms, parenting, visibility, modifiers, constraints
ob_parede_externa_norte_y4812_x5073_5079.location = (0.0, -11.0, 0.0)
ob_parede_externa_norte_y4812_x5073_5079.empty_display_type = 'CUBE'
ob_bloco_stone_wall_5073_4812_z0.parent = ob_parede_externa_norte_y4812_x5073_5079
ob_bloco_stone_wall_5073_4812_z0.matrix_parent_inverse = Matrix(((1.0, -0.0, 0.0, -0.0), (-0.0, 1.0, -0.0, 11.0), (0.0, -0.0, 1.0, -0.0), (-0.0, 0.0, -0.0, 1.0)))
ob_bloco_stone_wall_5073_4812_z0.location = (-3.0, -11.32, 1.2)
ob_bloco_stone_wall_5074_4812_z0.parent = ob_parede_externa_norte_y4812_x5073_5079
ob_bloco_stone_wall_5074_4812_z0.matrix_parent_inverse = Matrix(((1.0, -0.0, 0.0, -0.0), (-0.0, 1.0, -0.0, 11.0), (0.0, -0.0, 1.0, -0.0), (-0.0, 0.0, -0.0, 1.0)))
ob_bloco_stone_wall_5074_4812_z0.location = (-2.0, -11.32, 1.2)
ob_bloco_stone_wall_5075_4812_z0.parent = ob_parede_externa_norte_y4812_x5073_5079
ob_bloco_stone_wall_5075_4812_z0.matrix_parent_inverse = Matrix(((1.0, -0.0, 0.0, -0.0), (-0.0, 1.0, -0.0, 11.0), (0.0, -0.0, 1.0, -0.0), (-0.0, 0.0, -0.0, 1.0)))
ob_bloco_stone_wall_5075_4812_z0.location = (-1.0, -11.32, 1.2)
ob_bloco_stone_wall_5076_4812_z0.parent = ob_parede_externa_norte_y4812_x5073_5079
ob_bloco_stone_wall_5076_4812_z0.matrix_parent_inverse = Matrix(((1.0, -0.0, 0.0, -0.0), (-0.0, 1.0, -0.0, 11.0), (0.0, -0.0, 1.0, -0.0), (-0.0, 0.0, -0.0, 1.0)))
ob_bloco_stone_wall_5076_4812_z0.location = (0.0, -11.32, 1.2)
ob_bloco_stone_wall_5077_4812_z0.parent = ob_parede_externa_norte_y4812_x5073_5079
ob_bloco_stone_wall_5077_4812_z0.matrix_parent_inverse = Matrix(((1.0, -0.0, 0.0, -0.0), (-0.0, 1.0, -0.0, 11.0), (0.0, -0.0, 1.0, -0.0), (-0.0, 0.0, -0.0, 1.0)))
ob_bloco_stone_wall_5077_4812_z0.location = (1.0, -11.32, 1.2)
ob_bloco_stone_wall_5078_4812_z0.parent = ob_parede_externa_norte_y4812_x5073_5079
ob_bloco_stone_wall_5078_4812_z0.matrix_parent_inverse = Matrix(((1.0, -0.0, 0.0, -0.0), (-0.0, 1.0, -0.0, 11.0), (0.0, -0.0, 1.0, -0.0), (-0.0, 0.0, -0.0, 1.0)))
ob_bloco_stone_wall_5078_4812_z0.location = (2.0, -11.32, 1.2)
ob_bloco_stone_wall_5079_4812_z0.parent = ob_parede_externa_norte_y4812_x5073_5079
ob_bloco_stone_wall_5079_4812_z0.matrix_parent_inverse = Matrix(((1.0, -0.0, 0.0, -0.0), (-0.0, 1.0, -0.0, 11.0), (0.0, -0.0, 1.0, -0.0), (-0.0, 0.0, -0.0, 1.0)))
ob_bloco_stone_wall_5079_4812_z0.location = (3.0, -11.32, 1.2)
ob_parede_externa_sul_y4834_x5074_5079.location = (0.5, 11.0, 0.0)
ob_parede_externa_sul_y4834_x5074_5079.empty_display_type = 'CUBE'
ob_bloco_stone_wall_5074_4834_z0.parent = ob_parede_externa_sul_y4834_x5074_5079
ob_bloco_stone_wall_5074_4834_z0.matrix_parent_inverse = Matrix(((1.0, -0.0, 0.0, -0.5), (-0.0, 1.0, -0.0, -11.0), (0.0, -0.0, 1.0, -0.0), (-0.0, 0.0, -0.0, 1.0)))
ob_bloco_stone_wall_5074_4834_z0.location = (-2.0, 10.68, 1.2)
ob_bloco_stone_wall_5075_4834_z0.parent = ob_parede_externa_sul_y4834_x5074_5079
ob_bloco_stone_wall_5075_4834_z0.matrix_parent_inverse = Matrix(((1.0, -0.0, 0.0, -0.5), (-0.0, 1.0, -0.0, -11.0), (0.0, -0.0, 1.0, -0.0), (-0.0, 0.0, -0.0, 1.0)))
ob_bloco_stone_wall_5075_4834_z0.location = (-1.0, 10.68, 1.2)
ob_bloco_stone_wall_5076_4834_z0.parent = ob_parede_externa_sul_y4834_x5074_5079
ob_bloco_stone_wall_5076_4834_z0.matrix_parent_inverse = Matrix(((1.0, -0.0, 0.0, -0.5), (-0.0, 1.0, -0.0, -11.0), (0.0, -0.0, 1.0, -0.0), (-0.0, 0.0, -0.0, 1.0)))
ob_bloco_stone_wall_5076_4834_z0.location = (0.0, 10.68, 1.2)
ob_bloco_stone_wall_5077_4834_z0.parent = ob_parede_externa_sul_y4834_x5074_5079
ob_bloco_stone_wall_5077_4834_z0.matrix_parent_inverse = Matrix(((1.0, -0.0, 0.0, -0.5), (-0.0, 1.0, -0.0, -11.0), (0.0, -0.0, 1.0, -0.0), (-0.0, 0.0, -0.0, 1.0)))
ob_bloco_stone_wall_5077_4834_z0.location = (1.0, 10.68, 1.2)
ob_bloco_stone_wall_5078_4834_z0.parent = ob_parede_externa_sul_y4834_x5074_5079
ob_bloco_stone_wall_5078_4834_z0.matrix_parent_inverse = Matrix(((1.0, -0.0, 0.0, -0.5), (-0.0, 1.0, -0.0, -11.0), (0.0, -0.0, 1.0, -0.0), (-0.0, 0.0, -0.0, 1.0)))
ob_bloco_stone_wall_5078_4834_z0.location = (2.0, 10.68, 1.2)
ob_bloco_stone_wall_5079_4834_z0.parent = ob_parede_externa_sul_y4834_x5074_5079
ob_bloco_stone_wall_5079_4834_z0.matrix_parent_inverse = Matrix(((1.0, -0.0, 0.0, -0.5), (-0.0, 1.0, -0.0, -11.0), (0.0, -0.0, 1.0, -0.0), (-0.0, 0.0, -0.0, 1.0)))
ob_bloco_stone_wall_5079_4834_z0.location = (3.0, 10.68, 1.2)
ob_parede_externa_oeste_x5073_y4813_4834.location = (-3.0, 0.5, 0.0)
ob_parede_externa_oeste_x5073_y4813_4834.empty_display_type = 'CUBE'
ob_bloco_stone_wall_5073_4813_z0.parent = ob_parede_externa_oeste_x5073_y4813_4834
ob_bloco_stone_wall_5073_4813_z0.matrix_parent_inverse = Matrix(((1.0, -0.0, 0.0, 3.0), (-0.0, 1.0, -0.0, -0.5), (0.0, -0.0, 1.0, -0.0), (-0.0, 0.0, -0.0, 1.0)))
ob_bloco_stone_wall_5073_4813_z0.location = (-3.325, -10.0, 1.2)
ob_bloco_stone_wall_5073_4814_z0.parent = ob_parede_externa_oeste_x5073_y4813_4834
ob_bloco_stone_wall_5073_4814_z0.matrix_parent_inverse = Matrix(((1.0, -0.0, 0.0, 3.0), (-0.0, 1.0, -0.0, -0.5), (0.0, -0.0, 1.0, -0.0), (-0.0, 0.0, -0.0, 1.0)))
ob_bloco_stone_wall_5073_4814_z0.location = (-3.325, -9.0, 1.2)
ob_bloco_stone_wall_5073_4815_z0.parent = ob_parede_externa_oeste_x5073_y4813_4834
ob_bloco_stone_wall_5073_4815_z0.matrix_parent_inverse = Matrix(((1.0, -0.0, 0.0, 3.0), (-0.0, 1.0, -0.0, -0.5), (0.0, -0.0, 1.0, -0.0), (-0.0, 0.0, -0.0, 1.0)))
ob_bloco_stone_wall_5073_4815_z0.location = (-3.325, -8.0, 1.2)
ob_bloco_stone_wall_5073_4816_z0.parent = ob_parede_externa_oeste_x5073_y4813_4834
ob_bloco_stone_wall_5073_4816_z0.matrix_parent_inverse = Matrix(((1.0, -0.0, 0.0, 3.0), (-0.0, 1.0, -0.0, -0.5), (0.0, -0.0, 1.0, -0.0), (-0.0, 0.0, -0.0, 1.0)))
ob_bloco_stone_wall_5073_4816_z0.location = (-3.325, -7.0, 1.2)
ob_bloco_stone_wall_5073_4817_z0.parent = ob_parede_externa_oeste_x5073_y4813_4834
ob_bloco_stone_wall_5073_4817_z0.matrix_parent_inverse = Matrix(((1.0, -0.0, 0.0, 3.0), (-0.0, 1.0, -0.0, -0.5), (0.0, -0.0, 1.0, -0.0), (-0.0, 0.0, -0.0, 1.0)))
ob_bloco_stone_wall_5073_4817_z0.location = (-3.325, -6.0, 1.2)
ob_bloco_stone_wall_5073_4818_z0.parent = ob_parede_externa_oeste_x5073_y4813_4834
ob_bloco_stone_wall_5073_4818_z0.matrix_parent_inverse = Matrix(((1.0, -0.0, 0.0, 3.0), (-0.0, 1.0, -0.0, -0.5), (0.0, -0.0, 1.0, -0.0), (-0.0, 0.0, -0.0, 1.0)))
ob_bloco_stone_wall_5073_4818_z0.location = (-3.325, -5.0, 1.2)
ob_bloco_stone_wall_5073_4819_z0.parent = ob_parede_externa_oeste_x5073_y4813_4834
ob_bloco_stone_wall_5073_4819_z0.matrix_parent_inverse = Matrix(((1.0, -0.0, 0.0, 3.0), (-0.0, 1.0, -0.0, -0.5), (0.0, -0.0, 1.0, -0.0), (-0.0, 0.0, -0.0, 1.0)))
ob_bloco_stone_wall_5073_4819_z0.location = (-3.325, -4.0, 1.2)
ob_bloco_stone_wall_5073_4820_z0.parent = ob_parede_externa_oeste_x5073_y4813_4834
ob_bloco_stone_wall_5073_4820_z0.matrix_parent_inverse = Matrix(((1.0, -0.0, 0.0, 3.0), (-0.0, 1.0, -0.0, -0.5), (0.0, -0.0, 1.0, -0.0), (-0.0, 0.0, -0.0, 1.0)))
ob_bloco_stone_wall_5073_4820_z0.location = (-3.325, -3.0, 1.2)
ob_bloco_stone_wall_5073_4821_z0.parent = ob_parede_externa_oeste_x5073_y4813_4834
ob_bloco_stone_wall_5073_4821_z0.matrix_parent_inverse = Matrix(((1.0, -0.0, 0.0, 3.0), (-0.0, 1.0, -0.0, -0.5), (0.0, -0.0, 1.0, -0.0), (-0.0, 0.0, -0.0, 1.0)))
ob_bloco_stone_wall_5073_4821_z0.location = (-3.325, -2.0, 1.2)
ob_bloco_stone_wall_5073_4822_z0.parent = ob_parede_externa_oeste_x5073_y4813_4834
ob_bloco_stone_wall_5073_4822_z0.matrix_parent_inverse = Matrix(((1.0, -0.0, 0.0, 3.0), (-0.0, 1.0, -0.0, -0.5), (0.0, -0.0, 1.0, -0.0), (-0.0, 0.0, -0.0, 1.0)))
ob_bloco_stone_wall_5073_4822_z0.location = (-3.325, -1.0, 1.2)
ob_bloco_stone_wall_5073_4823_z0.parent = ob_parede_externa_oeste_x5073_y4813_4834
ob_bloco_stone_wall_5073_4823_z0.matrix_parent_inverse = Matrix(((1.0, -0.0, 0.0, 3.0), (-0.0, 1.0, -0.0, -0.5), (0.0, -0.0, 1.0, -0.0), (-0.0, 0.0, -0.0, 1.0)))
ob_bloco_stone_wall_5073_4823_z0.location = (-3.325, 0.0, 1.2)
ob_bloco_stone_wall_5073_4824_z0.parent = ob_parede_externa_oeste_x5073_y4813_4834
ob_bloco_stone_wall_5073_4824_z0.matrix_parent_inverse = Matrix(((1.0, -0.0, 0.0, 3.0), (-0.0, 1.0, -0.0, -0.5), (0.0, -0.0, 1.0, -0.0), (-0.0, 0.0, -0.0, 1.0)))
ob_bloco_stone_wall_5073_4824_z0.location = (-3.325, 1.0, 1.2)
ob_bloco_stone_wall_5073_4825_z0.parent = ob_parede_externa_oeste_x5073_y4813_4834
ob_bloco_stone_wall_5073_4825_z0.matrix_parent_inverse = Matrix(((1.0, -0.0, 0.0, 3.0), (-0.0, 1.0, -0.0, -0.5), (0.0, -0.0, 1.0, -0.0), (-0.0, 0.0, -0.0, 1.0)))
ob_bloco_stone_wall_5073_4825_z0.location = (-3.325, 2.0, 1.2)
ob_bloco_stone_wall_5073_4826_z0.parent = ob_parede_externa_oeste_x5073_y4813_4834
ob_bloco_stone_wall_5073_4826_z0.matrix_parent_inverse = Matrix(((1.0, -0.0, 0.0, 3.0), (-0.0, 1.0, -0.0, -0.5), (0.0, -0.0, 1.0, -0.0), (-0.0, 0.0, -0.0, 1.0)))
ob_bloco_stone_wall_5073_4826_z0.location = (-3.325, 3.0, 1.2)
ob_bloco_stone_wall_5073_4827_z0.parent = ob_parede_externa_oeste_x5073_y4813_4834
ob_bloco_stone_wall_5073_4827_z0.matrix_parent_inverse = Matrix(((1.0, -0.0, 0.0, 3.0), (-0.0, 1.0, -0.0, -0.5), (0.0, -0.0, 1.0, -0.0), (-0.0, 0.0, -0.0, 1.0)))
ob_bloco_stone_wall_5073_4827_z0.location = (-3.325, 4.0, 1.2)
ob_bloco_stone_wall_5073_4828_z0.parent = ob_parede_externa_oeste_x5073_y4813_4834
ob_bloco_stone_wall_5073_4828_z0.matrix_parent_inverse = Matrix(((1.0, -0.0, 0.0, 3.0), (-0.0, 1.0, -0.0, -0.5), (0.0, -0.0, 1.0, -0.0), (-0.0, 0.0, -0.0, 1.0)))
ob_bloco_stone_wall_5073_4828_z0.location = (-3.325, 5.0, 1.2)
ob_bloco_stone_wall_5073_4829_z0.parent = ob_parede_externa_oeste_x5073_y4813_4834
ob_bloco_stone_wall_5073_4829_z0.matrix_parent_inverse = Matrix(((1.0, -0.0, 0.0, 3.0), (-0.0, 1.0, -0.0, -0.5), (0.0, -0.0, 1.0, -0.0), (-0.0, 0.0, -0.0, 1.0)))
ob_bloco_stone_wall_5073_4829_z0.location = (-3.325, 6.0, 1.2)
ob_bloco_stone_wall_5073_4830_z0.parent = ob_parede_externa_oeste_x5073_y4813_4834
ob_bloco_stone_wall_5073_4830_z0.matrix_parent_inverse = Matrix(((1.0, -0.0, 0.0, 3.0), (-0.0, 1.0, -0.0, -0.5), (0.0, -0.0, 1.0, -0.0), (-0.0, 0.0, -0.0, 1.0)))
ob_bloco_stone_wall_5073_4830_z0.location = (-3.325, 7.0, 1.2)
ob_bloco_stone_wall_5073_4831_z0.parent = ob_parede_externa_oeste_x5073_y4813_4834
ob_bloco_stone_wall_5073_4831_z0.matrix_parent_inverse = Matrix(((1.0, -0.0, 0.0, 3.0), (-0.0, 1.0, -0.0, -0.5), (0.0, -0.0, 1.0, -0.0), (-0.0, 0.0, -0.0, 1.0)))
ob_bloco_stone_wall_5073_4831_z0.location = (-3.325, 8.0, 1.2)
ob_bloco_stone_wall_5073_4832_z0.parent = ob_parede_externa_oeste_x5073_y4813_4834
ob_bloco_stone_wall_5073_4832_z0.matrix_parent_inverse = Matrix(((1.0, -0.0, 0.0, 3.0), (-0.0, 1.0, -0.0, -0.5), (0.0, -0.0, 1.0, -0.0), (-0.0, 0.0, -0.0, 1.0)))
ob_bloco_stone_wall_5073_4832_z0.location = (-3.325, 9.0, 1.2)
ob_bloco_stone_wall_5073_4833_z0.parent = ob_parede_externa_oeste_x5073_y4813_4834
ob_bloco_stone_wall_5073_4833_z0.matrix_parent_inverse = Matrix(((1.0, -0.0, 0.0, 3.0), (-0.0, 1.0, -0.0, -0.5), (0.0, -0.0, 1.0, -0.0), (-0.0, 0.0, -0.0, 1.0)))
ob_bloco_stone_wall_5073_4833_z0.location = (-3.325, 10.0, 1.2)
ob_bloco_stone_wall_5073_4834_z0.parent = ob_parede_externa_oeste_x5073_y4813_4834
ob_bloco_stone_wall_5073_4834_z0.matrix_parent_inverse = Matrix(((1.0, -0.0, 0.0, 3.0), (-0.0, 1.0, -0.0, -0.5), (0.0, -0.0, 1.0, -0.0), (-0.0, 0.0, -0.0, 1.0)))
ob_bloco_stone_wall_5073_4834_z0.location = (-3.325, 11.0, 1.2)
ob_parede_interna_ew_02_y4825_x5074_5075.location = (-1.5, 2.0, 0.0)
ob_parede_interna_ew_02_y4825_x5074_5075.empty_display_type = 'CUBE'
ob_bloco_stone_wall_5074_4825_z0.parent = ob_parede_interna_ew_02_y4825_x5074_5075
ob_bloco_stone_wall_5074_4825_z0.matrix_parent_inverse = Matrix(((1.0, -0.0, 0.0, 1.5), (-0.0, 1.0, -0.0, -2.0), (0.0, -0.0, 1.0, -0.0), (-0.0, 0.0, -0.0, 1.0)))
ob_bloco_stone_wall_5074_4825_z0.location = (-2.0, 1.675, 1.2)
ob_bloco_stone_wall_5075_4825_z0.parent = ob_parede_interna_ew_02_y4825_x5074_5075
ob_bloco_stone_wall_5075_4825_z0.matrix_parent_inverse = Matrix(((1.0, -0.0, 0.0, 1.5), (-0.0, 1.0, -0.0, -2.0), (0.0, -0.0, 1.0, -0.0), (-0.0, 0.0, -0.0, 1.0)))
ob_bloco_stone_wall_5075_4825_z0.location = (-1.0, 1.675, 1.2)
ob_parede_interna_ew_03_y4825_x5078_5079.location = (2.5, 2.0, 0.0)
ob_parede_interna_ew_03_y4825_x5078_5079.empty_display_type = 'CUBE'
ob_bloco_stone_wall_5078_4825_z0.parent = ob_parede_interna_ew_03_y4825_x5078_5079
ob_bloco_stone_wall_5078_4825_z0.matrix_parent_inverse = Matrix(((1.0, -0.0, 0.0, -2.5), (-0.0, 1.0, -0.0, -2.0), (0.0, -0.0, 1.0, -0.0), (-0.0, 0.0, -0.0, 1.0)))
ob_bloco_stone_wall_5078_4825_z0.location = (2.0, 1.675, 1.2)
ob_bloco_stone_wall_5079_4825_z0.parent = ob_parede_interna_ew_03_y4825_x5078_5079
ob_bloco_stone_wall_5079_4825_z0.matrix_parent_inverse = Matrix(((1.0, -0.0, 0.0, -2.5), (-0.0, 1.0, -0.0, -2.0), (0.0, -0.0, 1.0, -0.0), (-0.0, 0.0, -0.0, 1.0)))
ob_bloco_stone_wall_5079_4825_z0.location = (3.0, 1.675, 1.2)
ob_pisos_lajes.location = (0.0, 0.0, 0.0)
ob_pisos_lajes.empty_display_type = 'CUBE'
ob_piso_stone_table_5076_4816_z0.parent = ob_pisos_lajes
ob_piso_stone_table_5076_4816_z0.location = (0.0, -7.0, -0.05)
ob_piso_stone_table_5077_4816_z0.parent = ob_pisos_lajes
ob_piso_stone_table_5077_4816_z0.location = (1.0, -7.0, -0.05)
ob_piso_stone_table_5076_4817_z0.parent = ob_pisos_lajes
ob_piso_stone_table_5076_4817_z0.location = (0.0, -6.0, -0.05)
ob_piso_stone_table_5077_4817_z0.parent = ob_pisos_lajes
ob_piso_stone_table_5077_4817_z0.location = (1.0, -6.0, -0.05)
ob_piso_stone_table_5076_4818_z0.parent = ob_pisos_lajes
ob_piso_stone_table_5076_4818_z0.location = (0.0, -5.0, -0.05)
ob_piso_stone_table_5077_4818_z0.parent = ob_pisos_lajes
ob_piso_stone_table_5077_4818_z0.location = (1.0, -5.0, -0.05)
ob_piso_stone_table_5076_4819_z0.parent = ob_pisos_lajes
ob_piso_stone_table_5076_4819_z0.location = (0.0, -4.0, -0.05)
ob_piso_stone_table_5077_4819_z0.parent = ob_pisos_lajes
ob_piso_stone_table_5077_4819_z0.location = (1.0, -4.0, -0.05)
ob_piso_table_metal_long_sou_5076_4820_z0.parent = ob_pisos_lajes
ob_piso_table_metal_long_sou_5076_4820_z0.location = (0.0, -3.0, -0.05)
ob_piso_table_metal_long_sou_5077_4820_z0.parent = ob_pisos_lajes
ob_piso_table_metal_long_sou_5077_4820_z0.location = (1.0, -3.0, -0.05)
ob_moveis_decoracoes.location = (0.0, 0.0, 0.0)
ob_moveis_decoracoes.empty_display_type = 'CUBE'
ob_movel_hammer_5077_4817_z13.parent = ob_moveis_decoracoes
ob_movel_hammer_5077_4817_z13.location = (1.0, -6.0, 1.62)
ob_movel_blood_5077_4819_z9.parent = ob_moveis_decoracoes
ob_movel_blood_5077_4819_z9.location = (1.0, -4.0, 1.14)
ob_movel_tool_kit_5077_4820_z9.parent = ob_moveis_decoracoes
ob_movel_tool_kit_5077_4820_z9.location = (1.0, -3.0, 1.14)
ob_movel_chains_5074_4828_z1.parent = ob_moveis_decoracoes
ob_movel_chains_5074_4828_z1.location = (-2.0, 5.0, 0.18)
ob_movel_chains_5074_4831_z1.parent = ob_moveis_decoracoes
ob_movel_chains_5074_4831_z1.location = (-2.0, 8.0, 0.18)

# ---- collection membership
col_01_paredes_externas.objects.link(ob_parede_externa_norte_y4812_x5073_5079)
col_01_paredes_externas.objects.link(ob_bloco_stone_wall_5073_4812_z0)
col_01_paredes_externas.objects.link(ob_bloco_stone_wall_5074_4812_z0)
col_01_paredes_externas.objects.link(ob_bloco_stone_wall_5075_4812_z0)
col_01_paredes_externas.objects.link(ob_bloco_stone_wall_5076_4812_z0)
col_01_paredes_externas.objects.link(ob_bloco_stone_wall_5077_4812_z0)
col_01_paredes_externas.objects.link(ob_bloco_stone_wall_5078_4812_z0)
col_01_paredes_externas.objects.link(ob_bloco_stone_wall_5079_4812_z0)
col_01_paredes_externas.objects.link(ob_parede_externa_sul_y4834_x5074_5079)
col_01_paredes_externas.objects.link(ob_bloco_stone_wall_5074_4834_z0)
col_01_paredes_externas.objects.link(ob_bloco_stone_wall_5075_4834_z0)
col_01_paredes_externas.objects.link(ob_bloco_stone_wall_5076_4834_z0)
col_01_paredes_externas.objects.link(ob_bloco_stone_wall_5077_4834_z0)
col_01_paredes_externas.objects.link(ob_bloco_stone_wall_5078_4834_z0)
col_01_paredes_externas.objects.link(ob_bloco_stone_wall_5079_4834_z0)
col_01_paredes_externas.objects.link(ob_parede_externa_oeste_x5073_y4813_4834)
col_01_paredes_externas.objects.link(ob_bloco_stone_wall_5073_4813_z0)
col_01_paredes_externas.objects.link(ob_bloco_stone_wall_5073_4814_z0)
col_01_paredes_externas.objects.link(ob_bloco_stone_wall_5073_4815_z0)
col_01_paredes_externas.objects.link(ob_bloco_stone_wall_5073_4816_z0)
col_01_paredes_externas.objects.link(ob_bloco_stone_wall_5073_4817_z0)
col_01_paredes_externas.objects.link(ob_bloco_stone_wall_5073_4818_z0)
col_01_paredes_externas.objects.link(ob_bloco_stone_wall_5073_4819_z0)
col_01_paredes_externas.objects.link(ob_bloco_stone_wall_5073_4820_z0)
col_01_paredes_externas.objects.link(ob_bloco_stone_wall_5073_4821_z0)
col_01_paredes_externas.objects.link(ob_bloco_stone_wall_5073_4822_z0)
col_01_paredes_externas.objects.link(ob_bloco_stone_wall_5073_4823_z0)
col_01_paredes_externas.objects.link(ob_bloco_stone_wall_5073_4824_z0)
col_01_paredes_externas.objects.link(ob_bloco_stone_wall_5073_4825_z0)
col_01_paredes_externas.objects.link(ob_bloco_stone_wall_5073_4826_z0)
col_01_paredes_externas.objects.link(ob_bloco_stone_wall_5073_4827_z0)
col_01_paredes_externas.objects.link(ob_bloco_stone_wall_5073_4828_z0)
col_01_paredes_externas.objects.link(ob_bloco_stone_wall_5073_4829_z0)
col_01_paredes_externas.objects.link(ob_bloco_stone_wall_5073_4830_z0)
col_01_paredes_externas.objects.link(ob_bloco_stone_wall_5073_4831_z0)
col_01_paredes_externas.objects.link(ob_bloco_stone_wall_5073_4832_z0)
col_01_paredes_externas.objects.link(ob_bloco_stone_wall_5073_4833_z0)
col_01_paredes_externas.objects.link(ob_bloco_stone_wall_5073_4834_z0)
col_02_paredes_internas.objects.link(ob_parede_interna_ew_02_y4825_x5074_5075)
col_02_paredes_internas.objects.link(ob_bloco_stone_wall_5074_4825_z0)
col_02_paredes_internas.objects.link(ob_bloco_stone_wall_5075_4825_z0)
col_02_paredes_internas.objects.link(ob_parede_interna_ew_03_y4825_x5078_5079)
col_02_paredes_internas.objects.link(ob_bloco_stone_wall_5078_4825_z0)
col_02_paredes_internas.objects.link(ob_bloco_stone_wall_5079_4825_z0)
col_03_pisos_escadas.objects.link(ob_pisos_lajes)
col_03_pisos_escadas.objects.link(ob_piso_stone_table_5076_4816_z0)
col_03_pisos_escadas.objects.link(ob_piso_stone_table_5077_4816_z0)
col_03_pisos_escadas.objects.link(ob_piso_stone_table_5076_4817_z0)
col_03_pisos_escadas.objects.link(ob_piso_stone_table_5077_4817_z0)
col_03_pisos_escadas.objects.link(ob_piso_stone_table_5076_4818_z0)
col_03_pisos_escadas.objects.link(ob_piso_stone_table_5077_4818_z0)
col_03_pisos_escadas.objects.link(ob_piso_stone_table_5076_4819_z0)
col_03_pisos_escadas.objects.link(ob_piso_stone_table_5077_4819_z0)
col_03_pisos_escadas.objects.link(ob_piso_table_metal_long_sou_5076_4820_z0)
col_03_pisos_escadas.objects.link(ob_piso_table_metal_long_sou_5077_4820_z0)
col_04_moveis_decoracoes.objects.link(ob_moveis_decoracoes)
col_04_moveis_decoracoes.objects.link(ob_movel_hammer_5077_4817_z13)
col_04_moveis_decoracoes.objects.link(ob_movel_blood_5077_4819_z9)
col_04_moveis_decoracoes.objects.link(ob_movel_tool_kit_5077_4820_z9)
col_04_moveis_decoracoes.objects.link(ob_movel_chains_5074_4828_z1)
col_04_moveis_decoracoes.objects.link(ob_movel_chains_5074_4831_z1)

# ---- scene / render settings (as saved in the file)
scene.frame_start = 1; scene.frame_end = 250; scene.frame_set(1)
scene.render.engine = 'BLENDER_EEVEE_NEXT'
scene.render.bake_bias = 0.0
scene.render.bake_samples = 0
scene.cycles.sampling_pattern = 'TABULATED_SOBOL'
scene.eevee.use_volume_custom_range = False
bpy.context.view_layer.update()

# ---- added for rendering (the .blend has no active camera and no usable light): camera, sun + grey world if the file has none
cam_auto = bpy.data.cameras.new('AutoCamera')
cam_auto.lens = 50.0
cam_auto.sensor_width = 36.0
cam_auto.clip_end = 1000.0
ob_auto_camera = bpy.data.objects.new('AutoCamera', cam_auto)
scene.collection.objects.link(ob_auto_camera)
ob_auto_camera.location = (22.3638, -26.8366, 19.0411)
ob_auto_camera.rotation_euler = (1.09748, -7.21219e-08, 0.694738)
scene.camera = ob_auto_camera
light_auto_sun = bpy.data.lights.new('AutoSun', 'SUN')
light_auto_sun.energy = 3.0
light_auto_sun.angle = 0.0523599
ob_auto_sun = bpy.data.objects.new('AutoSun', light_auto_sun)
scene.collection.objects.link(ob_auto_sun)
ob_auto_sun.rotation_euler = (0.872665, 0.174533, 0.523599)
if scene.world is None:
    world_auto = bpy.data.worlds.new('AutoWorld')
    world_auto.color = (0.3, 0.3, 0.3)
    scene.world = world_auto
bpy.context.view_layer.update()
